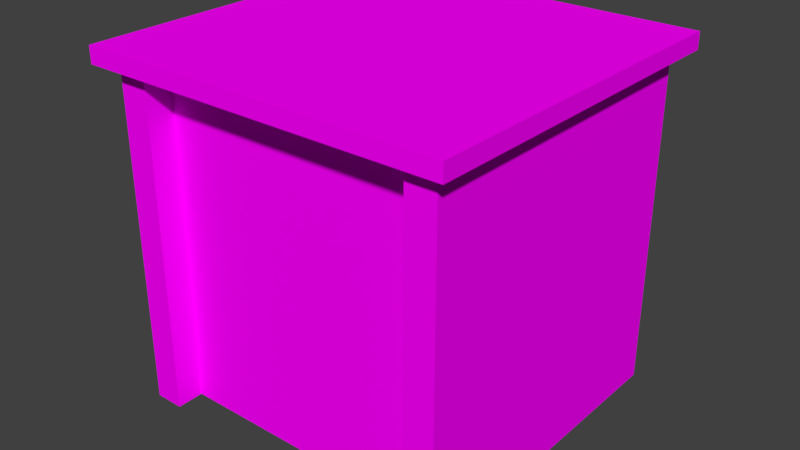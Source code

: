 # Source: table01.blend  (saved by Blender 2.79.0; exported with 4.5.12 LTS)
import bpy
from mathutils import Matrix  # noqa: F401  (used for matrix-valued properties, if any)

bpy.ops.wm.read_factory_settings(use_empty=True)
scene = bpy.context.scene
scene.name = 'Scene'

# ---- collections
col_collection_1 = bpy.data.collections.new('Collection 1'); scene.collection.children.link(col_collection_1)

# ---- images (referenced by path relative to the original .blend; pixels are not part of the script)
import os
ASSET_DIR = os.environ.get("B2B_ASSET_DIR", "")  # directory of the original .blend (textures are referenced by path, not embedded)
HERE = os.path.dirname(os.path.abspath(__file__))  # packed textures are extracted next to this script under _unpacked/

def load_image(name, relpath, width, height, colorspace="sRGB"):
    """Load a texture the original file referenced (path relative to the .blend, or extracted next to this script)."""
    p = next((c for c in (os.path.join(HERE, relpath), os.path.join(ASSET_DIR, relpath)) if relpath and os.path.exists(c)), "")
    if p:
        img = bpy.data.images.load(p, check_existing=True)
        img.name = name
    else:  # same state as the original file: an image datablock whose file is absent (Cycles renders it pink)
        img = bpy.data.images.new(name, width, height)
        img.source = "FILE"
        img.filepath = "//" + (relpath or name)
    img.colorspace_settings.name = colorspace
    return img
img_texturecolors_png = load_image('textureColors.png', 'textureColors.png', 1024, 1024, 'sRGB')

# ---- materials (node trees are filled in below, after node groups)
mat_material_008 = bpy.data.materials.new('Material.008')
mat_material_008.alpha_threshold = 0.0
mat_material_008.roughness = 0.5

# ---- material node trees
mat_material_008.use_nodes = True; mat_material_008.node_tree.nodes.clear()
_N = mat_material_008.node_tree.nodes; _L = mat_material_008.node_tree.links
n0 = _N.new('ShaderNodeOutputMaterial'); n0.name = 'Material Output'; n0.location = (300, 300)
n1 = _N.new('ShaderNodeBsdfDiffuse'); n1.name = 'Diffuse BSDF'; n1.location = (10, 300)
n2 = _N.new('ShaderNodeTexImage'); n2.name = 'Image Texture'; n2.location = (-180, 300)
n2.width = 140
n2.image = img_texturecolors_png
_L.new(n1.outputs[0], n0.inputs[0])
_L.new(n2.outputs[0], n1.inputs[0])
n0.is_active_output = True

# ---- world
world_world = bpy.data.worlds.new('World'); scene.world = world_world
world_world.color = (0.05088, 0.05088, 0.05088)
world_world.use_sun_shadow = False
world_world.sun_shadow_jitter_overblur = 0.0
world_world.cycles.sampling_method = 'MANUAL'

# ---- meshes
me_cube_002 = bpy.data.meshes.new('Cube.002')
me_cube_002.from_pydata([(-1.0, -0.7696, 0.0), (-1.0, -0.7696, 2.0), (-1.0, 1.0, 0.0), (-1.0, 1.0, 2.0), (1.0, -0.7696, 0.0), (1.0, -0.7696, 2.0), (1.0, 1.0, 0.0), (1.0, 1.0, 2.0), (-0.824, -0.7696, 0.0), (0.824, -0.7696, 0.0), (0.824, -0.7696, 2.0), (-0.824, -0.7696, 2.0), (-1.0, -0.9326, 0.0), (-1.0, -0.9326, 2.0), (1.0, -0.9326, 2.0), (1.0, -0.9326, 0.0), (0.824, -0.9326, 0.0), (-0.824, -0.9326, 2.0), (-0.824, -0.9326, 0.0), (0.824, -0.9326, 2.0), (-1.1, -1.029, 2.0), (1.1, -1.029, 2.0), (-1.1, 1.097, 2.0), (1.1, 1.097, 2.0), (-1.1, 1.097, 2.1), (-1.1, -1.029, 2.1), (1.1, -1.029, 2.1), (1.1, 1.097, 2.1)], [], [(0, 1, 3, 2), (2, 3, 7, 6), (6, 7, 5, 4), (4, 5, 14, 15), (2, 6, 4, 9, 8, 0), (7, 3, 1, 11, 10, 5), (11, 1, 13, 17), (9, 10, 11, 8), (18, 17, 13, 12), (15, 14, 19, 16), (10, 9, 16, 19), (5, 10, 19, 14), (0, 8, 18, 12), (1, 0, 12, 13), (9, 4, 15, 16), (8, 11, 17, 18), (20, 22, 23, 21), (25, 26, 27, 24), (20, 21, 26, 25), (21, 23, 27, 26), (22, 20, 25, 24), (23, 22, 24, 27)])
_uv = me_cube_002.uv_layers.new(name='UVMap')
_uv.uv.foreach_set('vector', [0.5857, 0.5956, 0.6315, 0.5956, 0.6315, 0.6414, 0.5857, 0.6414, 0.5857, 0.5956, 0.6315, 0.5956, 0.6315, 0.6414, 0.5857, 0.6414, 0.5857, 0.5956, 0.6315, 0.5956, 0.6315, 0.6414, 0.5857, 0.6414, 0.5857, 0.5956, 0.6315, 0.5956, 0.6315, 0.6414, 0.5857, 0.6414, 0.6086, 0.6414, 0.6284, 0.63, 0.6284, 0.6071, 0.6086, 0.5956, 0.5888, 0.6071, 0.5888, 0.63, 0.6086, 0.6414, 0.6284, 0.63, 0.6284, 0.6071, 0.6086, 0.5956, 0.5888, 0.6071, 0.5888, 0.63, 0.5857, 0.5956, 0.6315, 0.5956, 0.6315, 0.6414, 0.5857, 0.6414, 0.5857, 0.5956, 0.6315, 0.5956, 0.6315, 0.6414, 0.5857, 0.6414, 0.5857, 0.5956, 0.6315, 0.5956, 0.6315, 0.6414, 0.5857, 0.6414, 0.5857, 0.5956, 0.6315, 0.5956, 0.6315, 0.6414, 0.5857, 0.6414, 0.5857, 0.5956, 0.6315, 0.5956, 0.6315, 0.6414, 0.5857, 0.6414, 0.5857, 0.5956, 0.6315, 0.5956, 0.6315, 0.6414, 0.5857, 0.6414, 0.5857, 0.5956, 0.6315, 0.5956, 0.6315, 0.6414, 0.5857, 0.6414, 0.5857, 0.5956, 0.6315, 0.5956, 0.6315, 0.6414, 0.5857, 0.6414, 0.5857, 0.5956, 0.6315, 0.5956, 0.6315, 0.6414, 0.5857, 0.6414, 0.5857, 0.5956, 0.6315, 0.5956, 0.6315, 0.6414, 0.5857, 0.6414, 0.5153, 0.7026, 0.5611, 0.7026, 0.5611, 0.7484, 0.5153, 0.7484, 0.5153, 0.7026, 0.5611, 0.7026, 0.5611, 0.7484, 0.5153, 0.7484, 0.5153, 0.7026, 0.5611, 0.7026, 0.5611, 0.7484, 0.5153, 0.7484, 0.5153, 0.7026, 0.5611, 0.7026, 0.5611, 0.7484, 0.5153, 0.7484, 0.5153, 0.7026, 0.5611, 0.7026, 0.5611, 0.7484, 0.5153, 0.7484, 0.5153, 0.7026, 0.5611, 0.7026, 0.5611, 0.7484, 0.5153, 0.7484])
me_cube_002.materials.append(mat_material_008)
me_cube_002.use_remesh_preserve_volume = False
me_cube_002.use_remesh_preserve_attributes = False
me_cube_002.use_mirror_vertex_groups = False
me_cube_002.update()

# ---- objects
ob_cube = bpy.data.objects.new('Cube', me_cube_002)

# ---- transforms, parenting, visibility, modifiers, constraints
ob_cube.location = (0.0, 0.0, 0.0)
ob_cube.scale = (0.5, 0.5, 0.5)
ob_cube.lineart.crease_threshold = 0.0

# ---- collection membership
col_collection_1.objects.link(ob_cube)

# ---- scene / render settings (as saved in the file)
scene.frame_start = 1; scene.frame_end = 250; scene.frame_set(2)
scene.render.engine = 'CYCLES'
scene.render.resolution_percentage = 50
scene.render.dither_intensity = 0.0
scene.cycles.use_denoising = False
scene.cycles.samples = 128
scene.cycles.sampling_pattern = 'TABULATED_SOBOL'
scene.cycles.use_adaptive_sampling = False
scene.cycles.use_light_tree = False
scene.cycles.blur_glossy = 0.0
scene.cycles.sample_clamp_indirect = 0.0
scene.view_settings.view_transform = 'Standard'
bpy.context.view_layer.update()

# ---- added for rendering (the .blend has no active camera and no usable light): camera, sun
cam_auto = bpy.data.cameras.new('AutoCamera')
cam_auto.lens = 50.0
cam_auto.sensor_width = 36.0
cam_auto.clip_end = 1000.0
ob_auto_camera = bpy.data.objects.new('AutoCamera', cam_auto)
scene.collection.objects.link(ob_auto_camera)
ob_auto_camera.location = (1.71663, -2.04311, 1.8983)
ob_auto_camera.rotation_euler = (1.09748, -7.21219e-08, 0.694738)
scene.camera = ob_auto_camera
light_auto_sun = bpy.data.lights.new('AutoSun', 'SUN')
light_auto_sun.energy = 3.0
light_auto_sun.angle = 0.0523599
ob_auto_sun = bpy.data.objects.new('AutoSun', light_auto_sun)
scene.collection.objects.link(ob_auto_sun)
ob_auto_sun.rotation_euler = (0.872665, 0.174533, 0.523599)
bpy.context.view_layer.update()
